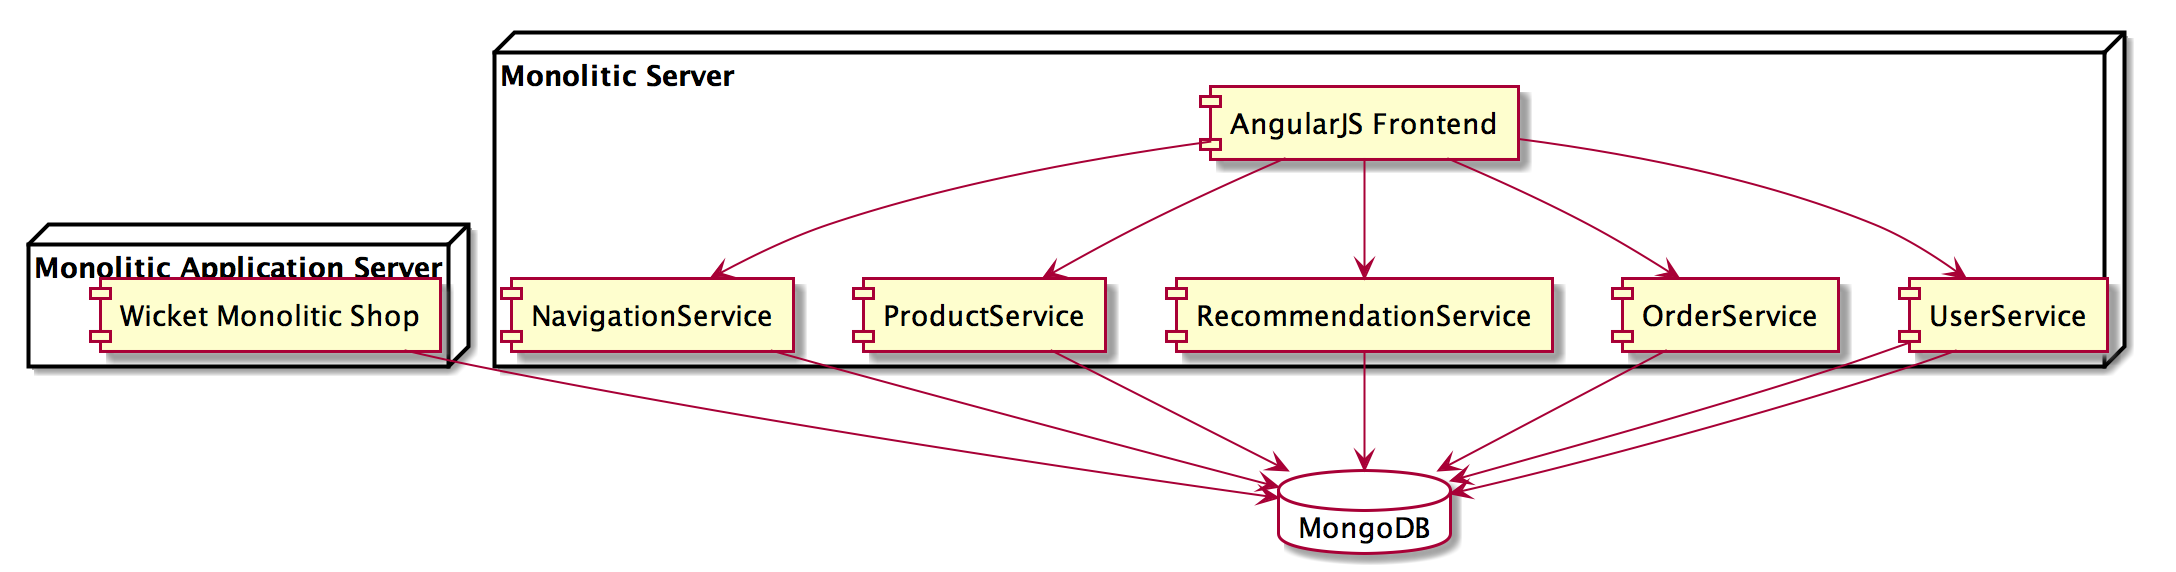

The diagram above was rendered by PlantUML. Its source (embedded in the PNG):
@startuml
scale 2

database "MongoDB" {
}

node "Monolitic Application Server" {
    [Wicket Monolitic Shop] --> MongoDB
}

node "Monolitic Server" {
    [AngularJS Frontend] --> [NavigationService]
    [AngularJS Frontend] --> [ProductService]
    [AngularJS Frontend] --> [RecommendationService]
    [AngularJS Frontend] --> [OrderService]
    [AngularJS Frontend] --> [UserService]

    [UserService] --> MongoDB
    [NavigationService] --> MongoDB
    [ProductService] --> MongoDB
    [RecommendationService] --> MongoDB
    [OrderService] --> MongoDB
    [UserService] --> MongoDB
}


@enduml